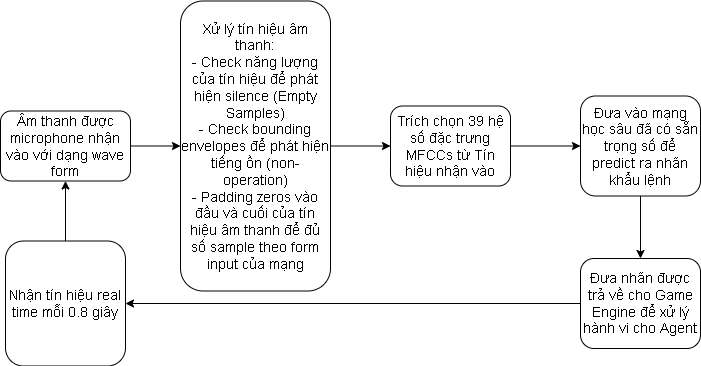

The diagram above was exported from draw.io. Its source (the exported page's mxGraphModel, read from the mxfile embedded in the PNG):
<mxGraphModel dx="866" dy="490" grid="1" gridSize="10" guides="1" tooltips="1" connect="1" arrows="1" fold="1" page="1" pageScale="1" pageWidth="827" pageHeight="1169" math="0" shadow="0">
  <root>
    <mxCell id="0" />
    <mxCell id="1" parent="0" />
    <mxCell id="-C_XQCFdK9fJCxXA1_Ww-1" value="Âm thanh được microphone nhận vào với dạng wave form" style="rounded=1;whiteSpace=wrap;html=1;" parent="1" vertex="1">
      <mxGeometry x="10" y="122.5" width="130" height="70" as="geometry" />
    </mxCell>
    <mxCell id="-C_XQCFdK9fJCxXA1_Ww-2" value="" style="endArrow=classic;html=1;rounded=0;exitX=1;exitY=0.5;exitDx=0;exitDy=0;" parent="1" source="-C_XQCFdK9fJCxXA1_Ww-1" target="-C_XQCFdK9fJCxXA1_Ww-3" edge="1">
      <mxGeometry width="50" height="50" relative="1" as="geometry">
        <mxPoint x="390" y="250" as="sourcePoint" />
        <mxPoint x="280" y="75" as="targetPoint" />
      </mxGeometry>
    </mxCell>
    <mxCell id="-C_XQCFdK9fJCxXA1_Ww-3" value="Xử lý tín hiệu âm thanh:&lt;br&gt;- Check năng lượng của tín hiệu để phát hiện silence (Empty Samples)&lt;br&gt;- Check bounding envelopes để phát hiện tiếng ồn (non-operation)&lt;br&gt;- Padding zeros vào đầu và cuối của tín hiệu âm thanh để đủ số sample theo form input của mạng" style="rounded=1;whiteSpace=wrap;html=1;" parent="1" vertex="1">
      <mxGeometry x="190" y="12.5" width="150" height="290" as="geometry" />
    </mxCell>
    <mxCell id="-C_XQCFdK9fJCxXA1_Ww-4" value="" style="endArrow=classic;html=1;rounded=0;exitX=1;exitY=0.5;exitDx=0;exitDy=0;" parent="1" source="-C_XQCFdK9fJCxXA1_Ww-3" target="-C_XQCFdK9fJCxXA1_Ww-5" edge="1">
      <mxGeometry width="50" height="50" relative="1" as="geometry">
        <mxPoint x="390" y="170" as="sourcePoint" />
        <mxPoint x="440" y="120" as="targetPoint" />
      </mxGeometry>
    </mxCell>
    <mxCell id="-C_XQCFdK9fJCxXA1_Ww-5" value="Trích chọn 39 hệ số đặc trưng MFCCs từ Tín hiệu nhận vào" style="rounded=1;whiteSpace=wrap;html=1;" parent="1" vertex="1">
      <mxGeometry x="400" y="117.5" width="120" height="80" as="geometry" />
    </mxCell>
    <mxCell id="-C_XQCFdK9fJCxXA1_Ww-6" value="" style="endArrow=classic;html=1;rounded=0;exitX=1;exitY=0.5;exitDx=0;exitDy=0;" parent="1" source="-C_XQCFdK9fJCxXA1_Ww-5" target="-C_XQCFdK9fJCxXA1_Ww-7" edge="1">
      <mxGeometry width="50" height="50" relative="1" as="geometry">
        <mxPoint x="390" y="140" as="sourcePoint" />
        <mxPoint x="580" y="158" as="targetPoint" />
      </mxGeometry>
    </mxCell>
    <mxCell id="-C_XQCFdK9fJCxXA1_Ww-7" value="Đưa vào mạng học sâu đã có sẵn trọng số để predict ra nhãn khẩu lệnh" style="rounded=1;whiteSpace=wrap;html=1;" parent="1" vertex="1">
      <mxGeometry x="590" y="107.5" width="120" height="100" as="geometry" />
    </mxCell>
    <mxCell id="-C_XQCFdK9fJCxXA1_Ww-8" value="" style="endArrow=classic;html=1;rounded=0;exitX=0.5;exitY=1;exitDx=0;exitDy=0;" parent="1" source="-C_XQCFdK9fJCxXA1_Ww-7" target="-C_XQCFdK9fJCxXA1_Ww-9" edge="1">
      <mxGeometry width="50" height="50" relative="1" as="geometry">
        <mxPoint x="390" y="260" as="sourcePoint" />
        <mxPoint x="650" y="280" as="targetPoint" />
      </mxGeometry>
    </mxCell>
    <mxCell id="-C_XQCFdK9fJCxXA1_Ww-9" value="Đưa nhãn được trả về cho Game Engine để xử lý hành vi cho Agent" style="rounded=1;whiteSpace=wrap;html=1;" parent="1" vertex="1">
      <mxGeometry x="590" y="270" width="120" height="90" as="geometry" />
    </mxCell>
    <mxCell id="-C_XQCFdK9fJCxXA1_Ww-10" value="" style="endArrow=classic;html=1;rounded=0;exitX=0;exitY=0.5;exitDx=0;exitDy=0;" parent="1" source="-C_XQCFdK9fJCxXA1_Ww-9" target="-C_XQCFdK9fJCxXA1_Ww-11" edge="1">
      <mxGeometry width="50" height="50" relative="1" as="geometry">
        <mxPoint x="390" y="240" as="sourcePoint" />
        <mxPoint x="470" y="315" as="targetPoint" />
      </mxGeometry>
    </mxCell>
    <mxCell id="-C_XQCFdK9fJCxXA1_Ww-11" value="Nhận tín hiệu real time mỗi 0.8 giây" style="rounded=1;whiteSpace=wrap;html=1;" parent="1" vertex="1">
      <mxGeometry x="15" y="252.5" width="120" height="125" as="geometry" />
    </mxCell>
    <mxCell id="-C_XQCFdK9fJCxXA1_Ww-12" value="" style="endArrow=classic;html=1;rounded=0;exitX=0.5;exitY=0;exitDx=0;exitDy=0;entryX=0.5;entryY=1;entryDx=0;entryDy=0;" parent="1" source="-C_XQCFdK9fJCxXA1_Ww-11" target="-C_XQCFdK9fJCxXA1_Ww-1" edge="1">
      <mxGeometry width="50" height="50" relative="1" as="geometry">
        <mxPoint x="390" y="200" as="sourcePoint" />
        <mxPoint x="440" y="150" as="targetPoint" />
      </mxGeometry>
    </mxCell>
  </root>
</mxGraphModel>